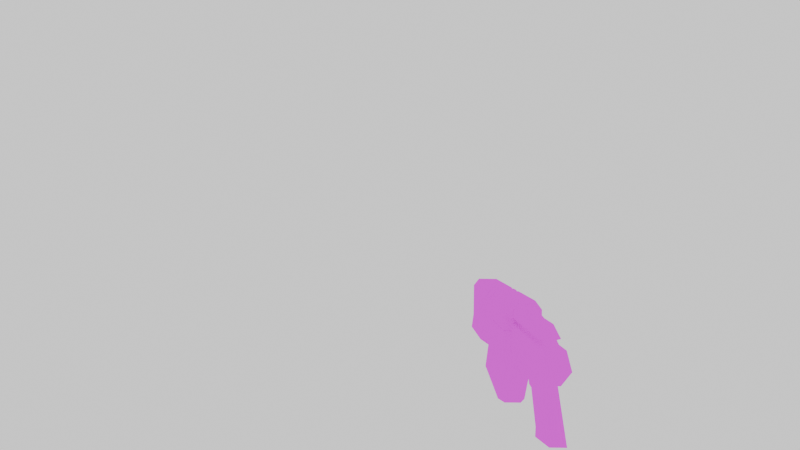 # Source: qcde_q3a_tb.blend  (saved by Blender 3.4.6; exported with 4.5.12 LTS)
import bpy
from mathutils import Matrix  # noqa: F401  (used for matrix-valued properties, if any)

bpy.ops.wm.read_factory_settings(use_empty=True)
scene = bpy.context.scene
scene.name = 'Scene'

# ---- collections
col_collection = bpy.data.collections.new('Collection'); scene.collection.children.link(col_collection)
col_models_weapons2_grenadel_grenadel_md3 = bpy.data.collections.new('models/weapons2/grenadel/grenadel.md3'); scene.collection.children.link(col_models_weapons2_grenadel_grenadel_md3)

# ---- images (referenced by path relative to the original .blend; pixels are not part of the script)
import os
ASSET_DIR = os.environ.get("B2B_ASSET_DIR", "")  # directory of the original .blend (textures are referenced by path, not embedded)
HERE = os.path.dirname(os.path.abspath(__file__))  # packed textures are extracted next to this script under _unpacked/

def load_image(name, relpath, width, height, colorspace="sRGB"):
    """Load a texture the original file referenced (path relative to the .blend, or extracted next to this script)."""
    p = next((c for c in (os.path.join(HERE, relpath), os.path.join(ASSET_DIR, relpath)) if relpath and os.path.exists(c)), "")
    if p:
        img = bpy.data.images.load(p, check_existing=True)
        img.name = name
    else:  # same state as the original file: an image datablock whose file is absent (Cycles renders it pink)
        img = bpy.data.images.new(name, width, height)
        img.source = "FILE"
        img.filepath = "//" + (relpath or name)
    img.colorspace_settings.name = colorspace
    return img
img_grenadel_jpg_001 = load_image('grenadel.jpg.001', 'grenadel.jpg', 1024, 1024, 'sRGB')

# ---- materials (node trees are filled in below, after node groups)
mat_hmg_tga = bpy.data.materials.new('hmg.tga')
mat_hmg_tga.use_transparency_overlap = False
mat_hmg_tga.show_transparent_back = False
mat_hmg_tga.use_backface_culling = True
mat_hmg_tga.use_transparent_shadow = False
mat_hmg_tga.roughness = 1.0

# ---- material node trees
mat_hmg_tga.use_nodes = True; mat_hmg_tga.node_tree.nodes.clear()
_N = mat_hmg_tga.node_tree.nodes; _L = mat_hmg_tga.node_tree.links
n0 = _N.new('ShaderNodeBsdfPrincipled'); n0.name = 'Principled BSDF'; n0.location = (0, 300)
n0.distribution = 'GGX'
n0.subsurface_method = 'RANDOM_WALK_SKIN'
n0.inputs[2].default_value = 1.0
n0.inputs[3].default_value = 1.45
n0.inputs[13].default_value = 0.0
n0.inputs[27].default_value = (0.0, 0.0, 0.0, 1.0)
n0.inputs[28].default_value = 1.0
n1 = _N.new('ShaderNodeTexImage'); n1.name = 'Image Texture'; n1.location = (-480, 300)
n1.image = img_grenadel_jpg_001
n2 = _N.new('ShaderNodeOutputMaterial'); n2.name = 'Material Output'; n2.location = (280, 300)
_L.new(n1.outputs[0], n0.inputs[0])
_L.new(n0.outputs[0], n2.inputs[0])
_L.new(n1.outputs[1], n0.inputs[4])
n2.is_active_output = True

# ---- world
world_world = bpy.data.worlds.new('World'); scene.world = world_world
world_world.use_nodes = True; world_world.node_tree.nodes.clear()
_N = world_world.node_tree.nodes; _L = world_world.node_tree.links
n0 = _N.new('ShaderNodeOutputWorld'); n0.name = 'World Output'; n0.location = (300, 300)
n1 = _N.new('ShaderNodeBackground'); n1.name = 'Background'; n1.location = (10, 300)
n1.inputs[0].default_value = (1.0, 1.0, 1.0, 1.0)
_L.new(n1.outputs[0], n0.inputs[0])
n0.is_active_output = True
world_world.color = (0.05088, 0.05088, 0.05088)
world_world.use_sun_shadow = False
world_world.sun_shadow_jitter_overblur = 0.0

# ---- cameras
cam_camera_001 = bpy.data.cameras.new('Camera.001')
cam_camera_001.lens = 12.0

# ---- meshes
me_w_grenade1_data = bpy.data.meshes.new('w_grenade1_data')
me_w_grenade1_data.from_pydata([(0.8594, -1.234, -0.8125), (-3.969, 0.6875, -0.7812), (-3.969, -1.234, -0.8125), (0.8594, 0.6875, -0.7812), (-5.312, -0.9062, -4.766), (-5.312, 0.4844, -4.75), (-3.984, 0.4219, -0.7188), (-3.984, -0.9688, -0.7344), (-3.156, -0.8906, -5.625), (-3.156, 0.4844, -5.609), (-3.0, -0.2031, -5.234), (-3.156, 0.4844, -5.609), (-2.078, 0.4219, -0.7812), (-3.984, 0.4219, -0.7188), (-3.234, 0.4844, -4.719), (-5.312, 0.4844, -4.75), (-3.156, 0.4844, -5.609), (-2.078, -0.9688, -0.7969), (-3.234, -0.9062, -4.734), (-2.078, 0.4219, -0.7812), (-3.234, 0.4844, -4.719), (-1.094, -0.4531, -2.312), (-1.094, 0.0, -2.312), (-2.703, 0.0, -2.641), (-2.703, -0.4531, -2.641), (-0.625, -0.4844, -0.75), (-0.625, -0.01562, -0.75), (-2.141, -0.01562, -0.7344), (-2.141, -0.4844, -0.7344), (3.953, -0.3281, 4.469), (3.953, 0.875, 4.922), (3.953, -1.578, 4.891), (3.953, -2.219, 1.812), (3.984, -1.125, 1.828), (3.953, -1.594, 3.719), (3.953, 0.9219, 3.75), (3.953, 0.3906, 4.281), (3.953, 1.594, 4.031), (3.953, 1.625, 1.859), (3.953, -2.25, 3.984), (3.953, -1.062, 4.266), (3.953, -0.7188, 4.422), (3.953, 0.0625, 4.438), (3.953, 0.5156, 1.844), (0.8594, -1.812, -2.0), (0.8594, 1.312, -1.953), (0.8594, -2.172, -1.438), (0.8594, 1.672, -1.391), (0.8594, -2.219, 1.812), (0.8594, 1.625, 1.859), (5.312, -1.375, 4.891), (5.312, -1.578, 4.891), (5.312, -2.25, 3.984), (5.938, -1.578, 4.891), (5.938, -1.375, 4.891), (5.938, -2.25, 3.984), (4.656, -1.578, 4.891), (4.656, -1.375, 4.891), (4.656, -2.25, 3.984), (5.312, 0.6719, 4.922), (5.312, 1.594, 3.75), (5.312, 1.594, 4.031), (5.938, 0.875, 4.922), (5.938, 1.594, 4.031), (5.938, 0.6719, 4.922), (4.656, 0.875, 4.922), (4.656, 1.594, 4.031), (4.656, 0.6875, 4.922), (5.312, -2.25, 3.703), (5.938, -2.25, 3.703), (4.656, -2.25, 3.703), (5.312, 0.875, 4.922), (5.938, 1.594, 3.75), (4.656, 1.594, 3.75), (6.609, -1.375, 4.891), (6.609, -1.578, 4.891), (6.609, -2.25, 3.984), (6.609, 1.594, 4.031), (6.609, 0.875, 4.922), (6.609, 0.6719, 4.922), (6.609, 1.594, 3.75), (6.609, -2.266, 3.703), (5.797, 1.172, 0.7031), (7.688, 1.25, -5.266), (8.141, 0.6719, -5.109), (6.234, 0.5938, 0.8438), (1.484, 1.188, -0.5938), (3.375, 1.266, -6.578), (1.031, 0.6094, -0.7656), (2.938, 0.7031, -6.75), (1.031, -1.141, -0.7969), (2.938, -1.047, -6.766), (2.938, 0.7031, -6.75), (1.031, 0.6094, -0.7656), (1.484, -1.734, -0.6406), (3.375, -1.656, -6.625), (5.797, -1.75, 0.6562), (7.688, -1.672, -5.312), (6.234, -1.156, 0.8125), (8.141, -1.078, -5.125), (6.234, 0.5938, 0.8438), (8.141, 0.6719, -5.109), (11.69, 1.312, -1.953), (0.8594, 1.312, -1.953), (0.8594, -1.812, -2.0), (11.69, -1.812, -2.0), (7.344, 1.984, -1.75), (7.344, 1.625, 0.7188), (7.344, -2.203, 0.6719), (7.344, -2.5, -1.812), (7.344, -1.125, -2.703), (7.344, 0.6406, -2.672), (11.42, -1.125, -2.703), (11.42, 1.984, -1.75), (11.42, 0.6406, -2.672), (11.42, -2.5, -1.812), (11.42, -2.203, 0.6719), (11.42, 1.625, 0.7188), (7.688, -1.672, -5.312), (8.141, 0.6719, -5.109), (3.375, -1.656, -6.625), (7.688, 1.25, -5.266), (3.375, 1.266, -6.578), (2.938, -1.047, -6.766), (2.938, 0.7031, -6.75), (8.141, -1.078, -5.125), (-1.344, -1.297, 3.891), (-1.344, 0.6406, 3.922), (-0.7188, 0.2344, 4.516), (-0.7188, -0.9219, 4.5), (0.8594, 0.2344, 4.516), (-4.672, 0.6562, 2.5), (-5.375, -1.266, 1.125), (-5.375, 0.6719, 1.156), (-4.672, -1.281, 2.469), (-4.562, 0.2344, 2.578), (-4.562, -0.875, 2.562), (-2.797, -1.297, 3.891), (-3.922, -1.281, 3.078), (-2.797, 0.6406, 3.922), (-3.922, 0.6562, 3.109), (-4.016, -0.875, 3.016), (-4.016, 0.2344, 3.031), (-3.969, -1.234, -0.8125), (-3.969, 0.6875, -0.7812), (0.8594, -0.9219, 4.5), (0.8594, -2.219, 1.812), (3.984, -1.125, 1.828), (3.953, -2.219, 1.812), (0.8594, 1.625, 1.859), (3.953, 1.625, 1.859), (3.953, 0.5156, 1.844), (11.69, -1.578, 2.25), (11.69, -1.031, 1.734), (11.69, -2.172, -1.438), (11.69, -1.766, 2.984), (11.69, -2.25, 3.984), (11.69, -1.594, 3.719), (11.69, -1.062, 4.266), (11.69, -1.578, 4.891), (11.69, -0.3281, 4.469), (11.69, 1.141, 3.031), (11.69, 1.594, 4.031), (11.69, 1.672, -1.391), (11.69, 0.4219, 1.75), (11.69, 0.9375, 2.281), (11.69, 0.9219, 3.75), (11.69, 0.3906, 4.281), (11.69, 0.875, 4.922), (11.69, -0.2812, 1.547), (11.69, -1.812, -2.0), (11.69, 1.312, -1.953), (11.42, -1.125, -2.703), (11.42, 0.6406, -2.672), (7.344, -1.125, -2.703), (7.344, 0.6406, -2.672), (3.953, -1.594, 3.719), (3.953, 0.3906, 4.281), (3.953, 0.9219, 3.75), (3.953, -1.062, 4.266), (3.984, -1.125, 1.828), (3.953, 0.5156, 1.844), (3.953, 0.0625, 4.438), (3.953, -0.7188, 4.422), (3.953, -0.3281, 4.469), (11.42, 1.984, -1.75), (11.42, 1.625, 0.7188), (7.344, 1.984, -1.75), (7.344, 1.625, 0.7188), (11.42, -2.203, 0.6719), (11.42, -2.5, -1.812), (7.344, -2.203, 0.6719), (7.344, -2.5, -1.812), (11.42, -1.125, -2.703), (7.344, -1.125, -2.703), (11.42, 0.6406, -2.672), (7.344, 0.6406, -2.672), (11.69, 1.312, -1.953), (0.8594, 1.672, -1.391), (0.8594, 1.312, -1.953), (5.938, -2.25, 3.703), (11.69, -2.172, -1.438), (3.953, -2.219, 1.812), (11.69, -1.812, -2.0), (0.8594, -1.812, -2.0), (0.8594, -2.172, -1.438), (3.953, 1.625, 1.859), (0.8594, 1.625, 1.859), (0.8594, -2.219, 1.812), (4.656, -1.578, 4.891), (3.953, -1.578, 4.891), (4.656, -1.375, 4.891), (5.312, -2.25, 3.703), (5.938, -2.25, 3.984), (6.609, 0.6719, 4.922), (6.609, -1.375, 4.891), (5.938, -1.375, 4.891), (3.953, -1.578, 4.891), (4.656, -2.25, 3.984), (3.953, -2.25, 3.984), (4.656, -2.25, 3.703), (4.656, 0.6875, 4.922), (5.312, 0.6719, 4.922), (5.312, -1.375, 4.891), (5.312, -1.578, 4.891), (5.312, -1.578, 4.891), (5.312, -2.25, 3.984), (3.953, 0.875, 4.922), (3.953, 1.594, 4.031), (4.656, 1.594, 4.031), (5.312, 1.594, 3.75), (5.938, 1.594, 3.75), (5.938, 0.6719, 4.922), (11.69, 1.672, -1.391), (4.656, 1.594, 3.75), (5.312, 1.594, 4.031), (5.938, 0.875, 4.922), (5.312, 0.875, 4.922), (4.656, 0.875, 4.922), (5.938, 1.594, 4.031), (5.938, 0.875, 4.922), (6.609, -1.375, 4.891), (6.609, -2.266, 3.703), (5.938, -2.25, 3.703), (5.312, -1.375, 4.891), (5.312, -2.25, 3.703), (4.656, -2.25, 3.703), (6.609, 1.594, 3.75), (6.609, 0.6719, 4.922), (5.938, 0.6719, 4.922), (5.312, 1.594, 3.75), (5.312, 0.6719, 4.922), (4.656, 0.6875, 4.922), (4.656, -1.578, 4.891), (6.609, 1.594, 3.75), (11.69, 1.594, 4.031), (6.609, 1.594, 4.031), (11.69, 0.875, 4.922), (6.609, 0.875, 4.922), (11.69, -1.578, 4.891), (11.69, -2.25, 3.984), (6.609, -1.578, 4.891), (11.69, -1.578, 4.891), (6.609, -2.25, 3.984), (6.609, -2.266, 3.703), (5.938, -1.578, 4.891), (5.938, -1.578, 4.891), (5.938, -1.375, 4.891), (4.656, -1.375, 4.891), (5.938, 1.594, 3.75), (4.656, 1.594, 3.75), (6.609, 0.875, 4.922), (6.609, -1.578, 4.891), (0.8594, -1.688, 1.141), (-3.969, -1.234, -0.8125), (-5.375, -1.266, 1.125), (0.8594, -1.234, -0.8125), (0.8594, -1.281, 2.469), (-4.672, -1.281, 2.469), (0.8594, -0.875, 2.562), (-4.562, -0.875, 2.562), (0.8594, -0.875, 3.016), (-4.016, -0.875, 3.016), (0.8594, -1.281, 3.078), (-3.922, -1.281, 3.078), (0.8594, -0.9219, 4.5), (-1.344, -1.297, 3.891), (-0.7188, -0.9219, 4.5), (0.8594, -1.297, 3.875), (-1.344, 0.6406, 3.922), (-2.797, 0.6406, 3.922), (-3.922, 0.6562, 3.109), (0.8594, 0.6562, 3.109), (0.8594, 0.2344, 3.031), (-4.016, 0.2344, 3.031), (0.8594, 0.2344, 2.578), (-4.562, 0.2344, 2.578), (0.8594, 0.6562, 2.5), (-4.672, 0.6562, 2.5), (0.8594, 1.078, 1.172), (-5.375, 0.6719, 1.156), (-3.969, 0.6875, -0.7812), (0.8594, 0.6875, -0.7812), (0.8594, 0.2344, 4.516), (0.8594, 0.6406, 3.906), (-2.797, -1.297, 3.891), (-0.7188, 0.2344, 4.516)], [], [(19, 17, 20), (17, 18, 20), (17, 7, 18), (7, 4, 18), (7, 6, 4), (6, 5, 4), (20, 18, 10), (18, 8, 10), (18, 4, 8), (4, 5, 8), (5, 9, 8), (8, 11, 10), (12, 14, 13), (14, 15, 13), (14, 16, 15), (14, 10, 16), (43, 35, 38), (35, 37, 38), (35, 30, 37), (44, 46, 45), (46, 47, 45), (46, 49, 47), (46, 48, 49), (2, 1, 0), (1, 3, 0), (33, 32, 34), (32, 39, 34), (39, 31, 34), (31, 40, 34), (31, 41, 40), (35, 36, 30), (36, 42, 30), (42, 29, 30), (29, 31, 30), (29, 41, 31), (51, 50, 52), (50, 68, 52), (53, 55, 54), (55, 69, 54), (56, 58, 57), (58, 70, 57), (60, 59, 61), (59, 71, 61), (107, 106, 108), (106, 109, 108), (106, 110, 109), (106, 111, 110), (114, 113, 112), (113, 115, 112), (113, 116, 115), (113, 117, 116), (124, 122, 123), (122, 120, 123), (122, 121, 120), (121, 119, 120), (62, 64, 63), (64, 72, 63), (143, 132, 144), (132, 133, 144), (132, 131, 133), (132, 134, 131), (134, 135, 131), (134, 136, 135), (136, 142, 135), (136, 141, 142), (141, 140, 142), (141, 138, 140), (138, 139, 140), (138, 137, 139), (137, 127, 139), (137, 126, 127), (126, 128, 127), (126, 129, 128), (129, 130, 128), (129, 145, 130), (65, 67, 66), (67, 73, 66), (171, 163, 170), (163, 154, 170), (163, 169, 154), (169, 153, 154), (169, 180, 153), (180, 152, 153), (180, 176, 152), (176, 155, 152), (176, 157, 155), (157, 156, 155), (157, 158, 156), (158, 159, 156), (158, 160, 159), (160, 168, 159), (160, 167, 168), (167, 162, 168), (167, 166, 162), (166, 161, 162), (166, 178, 161), (178, 165, 161), (178, 181, 165), (181, 164, 165), (181, 169, 164), (169, 163, 164), (181, 180, 169), (75, 74, 76), (74, 81, 76), (156, 154, 155), (154, 152, 155), (154, 153, 152), (164, 163, 165), (163, 161, 165), (163, 162, 161), (176, 179, 157), (179, 158, 157), (179, 160, 158), (78, 77, 79), (77, 80, 79), (85, 84, 82), (84, 83, 82), (82, 83, 86), (83, 87, 86), (89, 88, 87), (88, 86, 87), (93, 92, 90), (92, 91, 90), (90, 91, 94), (91, 95, 94), (94, 95, 96), (95, 97, 96), (96, 97, 98), (97, 99, 98), (98, 99, 100), (99, 101, 100), (199, 198, 197), (198, 233, 197), (198, 206, 233), (206, 231, 233), (206, 230, 231), (230, 239, 231), (230, 235, 239), (235, 236, 239), (235, 237, 236), (198, 207, 206), (208, 205, 202), (205, 201, 202), (205, 203, 201), (205, 204, 203), (237, 222, 240), (222, 232, 240), (222, 216, 232), (216, 214, 232), (216, 215, 214), (215, 257, 214), (215, 259, 257), (257, 258, 214), (215, 272, 259), (209, 211, 210), (211, 227, 210), (211, 221, 227), (221, 238, 227), (103, 102, 104), (102, 105, 104), (120, 119, 118), (119, 125, 118), (148, 147, 146), (147, 151, 146), (150, 149, 151), (149, 146, 151), (231, 254, 233), (254, 255, 233), (254, 256, 255), (256, 257, 255), (256, 271, 257), (172, 174, 173), (174, 175, 173), (266, 216, 224), (216, 223, 224), (216, 222, 223), (222, 221, 223), (221, 211, 223), (238, 229, 227), (229, 228, 227), (229, 234, 228), (234, 206, 228), (234, 230, 206), (179, 183, 160), (183, 184, 160), (184, 182, 160), (182, 177, 160), (160, 177, 167), (177, 166, 167), (177, 178, 166), (276, 273, 274), (273, 275, 274), (273, 277, 275), (277, 278, 275), (277, 279, 278), (279, 280, 278), (279, 281, 280), (281, 282, 280), (281, 283, 282), (283, 284, 282), (283, 286, 284), (286, 305, 284), (287, 286, 285), (286, 288, 285), (286, 283, 288), (290, 289, 291), (289, 292, 291), (289, 304, 292), (292, 293, 291), (293, 294, 291), (293, 295, 294), (295, 296, 294), (295, 297, 296), (297, 298, 296), (297, 299, 298), (299, 300, 298), (299, 301, 300), (299, 302, 301), (188, 186, 187), (186, 185, 187), (189, 191, 190), (191, 192, 190), (190, 192, 193), (192, 194, 193), (195, 196, 185), (196, 187, 185), (242, 241, 243), (241, 267, 243), (245, 244, 246), (244, 268, 246), (248, 247, 249), (247, 269, 249), (251, 250, 252), (250, 270, 252), (253, 217, 218), (217, 219, 218), (218, 219, 220), (219, 202, 220), (220, 202, 212), (202, 200, 212), (202, 201, 200), (201, 264, 200), (201, 260, 264), (260, 263, 264), (260, 261, 263), (260, 262, 261), (200, 213, 212), (213, 226, 212), (213, 225, 226), (213, 265, 225), (304, 289, 303), (289, 306, 303), (27, 26, 22), (26, 25, 22), (27, 22, 23), (22, 21, 23), (22, 25, 21), (25, 28, 21), (23, 21, 24), (21, 28, 24)])
_uv = me_w_grenade1_data.uv_layers.new(name='UVMap')
_uv.uv.foreach_set('vector', [0.4906, 0.1647, 0.4713, 0.1584, 0.4993, 0.0568, 0.4713, 0.1584, 0.4802, 0.0504, 0.4993, 0.0568, 0.4713, 0.1584, 0.4296, 0.146, 0.4802, 0.0504, 0.4296, 0.146, 0.4353, 0.0345, 0.4802, 0.0504, 0.4296, 0.146, 0.406, 0.1339, 0.4353, 0.0345, 0.406, 0.1339, 0.4117, 0.0224, 0.4353, 0.0345, 0.4993, 0.0568, 0.4802, 0.0504, 0.4946, 0.0421, 0.4802, 0.0504, 0.4899, 0.0286, 0.4946, 0.0421, 0.4802, 0.0504, 0.4353, 0.0345, 0.4899, 0.0286, 0.4353, 0.0345, 0.4117, 0.0224, 0.4899, 0.0286, 0.4117, 0.0224, 0.4664, 0.0165, 0.4899, 0.0286, 0.4899, 0.0286, 0.5073, 0.0347, 0.4946, 0.0421, 0.4713, 0.1584, 0.4802, 0.0504, 0.4296, 0.146, 0.4802, 0.0504, 0.4353, 0.0345, 0.4296, 0.146, 0.4802, 0.0504, 0.4899, 0.0286, 0.4353, 0.0345, 0.4802, 0.0504, 0.4946, 0.0421, 0.4899, 0.0286, 0.4801, 0.3315, 0.497, 0.4059, 0.5224, 0.3315, 0.497, 0.4059, 0.5224, 0.4165, 0.5224, 0.3315, 0.497, 0.4059, 0.4958, 0.4518, 0.5224, 0.4165, 0.0341, 0.2885, 0.0233, 0.3054, 0.1279, 0.2885, 0.0233, 0.3054, 0.1386, 0.3054, 0.1279, 0.2885, 0.0233, 0.3054, 0.1386, 0.4026, 0.1386, 0.3054, 0.0233, 0.3054, 0.0233, 0.4026, 0.1386, 0.4026, 0.4195, 0.9433, 0.4195, 0.8997, 0.5482, 0.9433, 0.4195, 0.8997, 0.5482, 0.8997, 0.5482, 0.9433, 0.4165, 0.3315, 0.3741, 0.3315, 0.3996, 0.4059, 0.3741, 0.3315, 0.3741, 0.4165, 0.3996, 0.4059, 0.3741, 0.4165, 0.4007, 0.4518, 0.3996, 0.4059, 0.4007, 0.4518, 0.4202, 0.4268, 0.3996, 0.4059, 0.4007, 0.4518, 0.433, 0.4326, 0.4202, 0.4268, 0.497, 0.4059, 0.4764, 0.4268, 0.4958, 0.4518, 0.4764, 0.4268, 0.4636, 0.4326, 0.4958, 0.4518, 0.4636, 0.4326, 0.4483, 0.4345, 0.4958, 0.4518, 0.4483, 0.4345, 0.4007, 0.4518, 0.4958, 0.4518, 0.4483, 0.4345, 0.433, 0.4326, 0.4007, 0.4518, 0.8479, 0.3171, 0.8563, 0.3171, 0.8191, 0.2828, 0.8563, 0.3171, 0.8191, 0.272, 0.8191, 0.2828, 0.8479, 0.3171, 0.8191, 0.2828, 0.8563, 0.3171, 0.8191, 0.2828, 0.8191, 0.272, 0.8563, 0.3171, 0.8479, 0.3171, 0.8191, 0.2828, 0.8563, 0.3171, 0.8191, 0.2828, 0.8191, 0.272, 0.8563, 0.3171, 0.98, 0.2719, 0.9426, 0.3171, 0.98, 0.2828, 0.9426, 0.3171, 0.9511, 0.3171, 0.98, 0.2828, 0.5259, 0.3091, 0.5355, 0.2185, 0.4108, 0.3091, 0.5355, 0.2185, 0.4012, 0.2185, 0.4108, 0.3091, 0.5355, 0.2185, 0.4416, 0.1852, 0.4012, 0.2185, 0.5355, 0.2185, 0.4951, 0.1852, 0.4416, 0.1852, 0.4951, 0.1852, 0.5355, 0.2185, 0.4416, 0.1852, 0.5355, 0.2185, 0.4012, 0.2185, 0.4416, 0.1852, 0.5355, 0.2185, 0.4108, 0.3091, 0.4012, 0.2185, 0.5355, 0.2185, 0.5259, 0.3091, 0.4108, 0.3091, 0.5455, 0.4212, 0.5612, 0.4418, 0.5457, 0.3595, 0.5612, 0.4418, 0.5614, 0.3389, 0.5457, 0.3595, 0.5612, 0.4418, 0.7124, 0.442, 0.5614, 0.3389, 0.7124, 0.442, 0.7281, 0.4214, 0.5614, 0.3389, 0.9511, 0.3171, 0.9426, 0.3171, 0.98, 0.2828, 0.9426, 0.3171, 0.98, 0.2719, 0.98, 0.2828, 0.015, 0.4186, 0.0165, 0.5024, 0.1471, 0.419, 0.0165, 0.5024, 0.148, 0.5026, 0.1471, 0.419, 0.0165, 0.5024, 0.148, 0.562, 0.148, 0.5026, 0.0165, 0.5024, 0.0165, 0.5619, 0.148, 0.562, 0.0165, 0.5619, 0.1206, 0.5692, 0.148, 0.562, 0.0165, 0.5619, 0.0485, 0.5691, 0.1206, 0.5692, 0.0485, 0.5691, 0.1206, 0.6107, 0.1206, 0.5692, 0.0485, 0.5691, 0.0485, 0.6107, 0.1206, 0.6107, 0.0485, 0.6107, 0.1503, 0.6186, 0.1206, 0.6107, 0.0485, 0.6107, 0.0129, 0.6186, 0.1503, 0.6186, 0.0129, 0.6186, 0.1503, 0.7012, 0.1503, 0.6186, 0.0129, 0.6186, 0.0129, 0.7014, 0.1503, 0.7012, 0.0129, 0.7014, 0.1503, 0.8125, 0.1503, 0.7012, 0.0129, 0.7014, 0.0129, 0.8129, 0.1503, 0.8125, 0.0129, 0.8129, 0.1195, 0.8579, 0.1503, 0.8125, 0.0129, 0.8129, 0.0477, 0.8584, 0.1195, 0.8579, 0.0477, 0.8584, 0.1195, 0.9762, 0.1195, 0.8579, 0.0477, 0.8584, 0.0477, 0.9769, 0.1195, 0.9762, 0.9511, 0.3171, 0.9429, 0.3171, 0.98, 0.2828, 0.9429, 0.3171, 0.98, 0.2719, 0.98, 0.2828, 0.9714, 0.0139, 0.9876, 0.0393, 0.83, 0.0139, 0.9876, 0.0393, 0.8138, 0.0393, 0.83, 0.0139, 0.9876, 0.0393, 0.9005, 0.1698, 0.8138, 0.0393, 0.9005, 0.1698, 0.8695, 0.1783, 0.8138, 0.0393, 0.9005, 0.1698, 0.8984, 0.2788, 0.8695, 0.1783, 0.8984, 0.2788, 0.8466, 0.2021, 0.8695, 0.1783, 0.8984, 0.2788, 0.8984, 0.2791, 0.8466, 0.2021, 0.8984, 0.2791, 0.8382, 0.2345, 0.8466, 0.2021, 0.8984, 0.2791, 0.8466, 0.267, 0.8382, 0.2345, 0.8466, 0.267, 0.8138, 0.2842, 0.8382, 0.2345, 0.8466, 0.267, 0.8695, 0.2907, 0.8138, 0.2842, 0.8695, 0.2907, 0.8449, 0.3247, 0.8138, 0.2842, 0.8695, 0.2907, 0.9007, 0.2994, 0.8449, 0.3247, 0.9007, 0.2994, 0.9564, 0.3247, 0.8449, 0.3247, 0.9007, 0.2994, 0.932, 0.2907, 0.9564, 0.3247, 0.932, 0.2907, 0.9876, 0.2842, 0.9564, 0.3247, 0.932, 0.2907, 0.9548, 0.267, 0.9876, 0.2842, 0.9548, 0.267, 0.9632, 0.2345, 0.9876, 0.2842, 0.9548, 0.267, 0.8984, 0.2791, 0.9632, 0.2345, 0.8984, 0.2791, 0.9548, 0.2021, 0.9632, 0.2345, 0.8984, 0.2791, 0.8984, 0.2788, 0.9548, 0.2021, 0.8984, 0.2788, 0.932, 0.1783, 0.9548, 0.2021, 0.8984, 0.2788, 0.9005, 0.1698, 0.932, 0.1783, 0.9005, 0.1698, 0.9876, 0.0393, 0.932, 0.1783, 0.8984, 0.2788, 0.8984, 0.2788, 0.9005, 0.1698, 0.8479, 0.3171, 0.8563, 0.3171, 0.8191, 0.2828, 0.8563, 0.3171, 0.8188, 0.272, 0.8191, 0.2828, 0.8138, 0.2842, 0.8138, 0.0393, 0.8382, 0.2345, 0.8138, 0.0393, 0.8466, 0.2021, 0.8382, 0.2345, 0.8138, 0.0393, 0.8695, 0.1783, 0.8466, 0.2021, 0.932, 0.1783, 0.9876, 0.0393, 0.9548, 0.2021, 0.9876, 0.0393, 0.9632, 0.2345, 0.9548, 0.2021, 0.9876, 0.0393, 0.9876, 0.2842, 0.9632, 0.2345, 0.8984, 0.2791, 0.8984, 0.2792, 0.8466, 0.267, 0.8984, 0.2792, 0.8695, 0.2907, 0.8466, 0.267, 0.8984, 0.2792, 0.9007, 0.2994, 0.8695, 0.2907, 0.9511, 0.3171, 0.98, 0.2828, 0.9426, 0.3171, 0.98, 0.2828, 0.98, 0.2719, 0.9426, 0.3171, 0.3381, 0.2765, 0.3379, 0.0135, 0.3083, 0.2766, 0.3379, 0.0135, 0.3082, 0.0137, 0.3083, 0.2766, 0.3083, 0.2766, 0.3082, 0.0137, 0.104, 0.2764, 0.3082, 0.0137, 0.1042, 0.0134, 0.104, 0.2764, 0.0702, 0.0136, 0.0701, 0.2766, 0.1042, 0.0134, 0.0701, 0.2766, 0.104, 0.2764, 0.1042, 0.0134, 0.022, 0.2756, 0.0222, 0.0134, 0.0701, 0.2766, 0.0222, 0.0134, 0.0702, 0.0136, 0.0701, 0.2766, 0.0701, 0.2766, 0.0702, 0.0136, 0.104, 0.2764, 0.0702, 0.0136, 0.1042, 0.0134, 0.104, 0.2764, 0.104, 0.2764, 0.1042, 0.0134, 0.3083, 0.2766, 0.1042, 0.0134, 0.3082, 0.0137, 0.3083, 0.2766, 0.3083, 0.2766, 0.3082, 0.0137, 0.3381, 0.2765, 0.3082, 0.0137, 0.3379, 0.0135, 0.3381, 0.2765, 0.3381, 0.2765, 0.3379, 0.0135, 0.3842, 0.2765, 0.3379, 0.0135, 0.384, 0.0135, 0.3842, 0.2765, 0.4112, 0.4678, 0.4112, 0.4982, 0.9824, 0.4678, 0.4112, 0.4982, 0.9824, 0.4982, 0.9824, 0.4678, 0.4112, 0.4982, 0.5691, 0.6729, 0.9824, 0.4982, 0.5691, 0.6729, 0.6796, 0.7753, 0.9824, 0.4982, 0.5691, 0.6729, 0.6468, 0.7753, 0.6796, 0.7753, 0.6468, 0.7753, 0.6796, 0.7908, 0.6796, 0.7753, 0.6468, 0.7753, 0.6468, 0.7908, 0.6796, 0.7908, 0.6468, 0.7908, 0.6796, 0.8449, 0.6796, 0.7908, 0.6468, 0.7908, 0.6468, 0.8449, 0.6796, 0.8449, 0.4112, 0.4982, 0.4112, 0.6739, 0.5691, 0.6729, 0.4112, 0.6739, 0.4112, 0.4982, 0.5691, 0.6729, 0.4112, 0.4982, 0.9824, 0.4982, 0.5691, 0.6729, 0.4112, 0.4982, 0.9824, 0.4678, 0.9824, 0.4982, 0.4112, 0.4982, 0.4112, 0.4678, 0.9824, 0.4678, 0.6468, 0.8449, 0.6468, 0.8556, 0.6795, 0.8449, 0.6468, 0.8556, 0.6795, 0.8556, 0.6795, 0.8449, 0.6468, 0.8556, 0.6796, 0.9759, 0.6795, 0.8556, 0.6796, 0.9759, 0.7146, 0.8556, 0.6795, 0.8556, 0.6796, 0.9759, 0.7146, 0.9759, 0.7146, 0.8556, 0.7146, 0.9759, 0.9824, 0.8449, 0.7146, 0.8556, 0.7146, 0.9759, 0.9824, 0.9874, 0.9824, 0.8449, 0.9824, 0.8449, 0.7146, 0.8449, 0.7146, 0.8556, 0.7146, 0.9759, 0.7146, 0.9874, 0.9824, 0.9874, 0.6117, 0.9874, 0.6117, 0.9759, 0.5691, 0.9864, 0.6117, 0.9759, 0.5691, 0.8439, 0.5691, 0.9864, 0.6117, 0.9759, 0.6116, 0.8552, 0.5691, 0.8439, 0.6116, 0.8552, 0.6117, 0.8449, 0.5691, 0.8439, 0.4152, 0.4692, 0.9825, 0.4692, 0.4153, 0.4916, 0.9825, 0.4692, 0.9825, 0.4916, 0.4153, 0.4916, 0.5614, 0.3389, 0.7281, 0.4214, 0.7125, 0.3392, 0.7281, 0.4214, 0.7281, 0.3597, 0.7125, 0.3392, 0.5533, 0.6796, 0.5529, 0.7337, 0.4139, 0.6796, 0.5529, 0.7337, 0.5532, 0.8149, 0.4139, 0.6796, 0.5532, 0.8668, 0.4141, 0.8676, 0.5532, 0.8149, 0.4141, 0.8676, 0.4139, 0.6796, 0.5532, 0.8149, 0.6796, 0.7753, 0.7147, 0.7754, 0.9824, 0.4982, 0.7147, 0.7754, 0.9824, 0.7908, 0.9824, 0.4982, 0.7147, 0.7754, 0.7147, 0.7908, 0.9824, 0.7908, 0.7147, 0.7908, 0.9824, 0.8449, 0.9824, 0.7908, 0.7147, 0.7908, 0.7147, 0.8449, 0.9824, 0.8449, 0.9625, 0.4165, 0.7561, 0.4166, 0.9623, 0.3383, 0.7561, 0.4166, 0.7567, 0.3378, 0.9623, 0.3383, 0.6796, 0.9874, 0.6796, 0.9759, 0.6468, 0.9874, 0.6796, 0.9759, 0.6468, 0.9759, 0.6468, 0.9874, 0.6796, 0.9759, 0.6468, 0.8556, 0.6468, 0.9759, 0.6468, 0.8556, 0.6116, 0.8552, 0.6468, 0.9759, 0.6116, 0.8552, 0.6117, 0.9759, 0.6468, 0.9759, 0.6117, 0.8449, 0.6117, 0.7908, 0.5691, 0.8439, 0.6117, 0.7908, 0.5691, 0.7898, 0.5691, 0.8439, 0.6117, 0.7908, 0.6117, 0.7753, 0.5691, 0.7898, 0.6117, 0.7753, 0.5691, 0.6729, 0.5691, 0.7898, 0.6117, 0.7753, 0.6468, 0.7753, 0.5691, 0.6729, 0.8984, 0.2792, 0.8984, 0.2792, 0.9007, 0.2994, 0.8984, 0.2792, 0.8984, 0.2792, 0.9007, 0.2994, 0.8984, 0.2792, 0.8984, 0.2792, 0.9007, 0.2994, 0.8984, 0.2792, 0.8984, 0.2792, 0.9007, 0.2994, 0.9007, 0.2994, 0.8984, 0.2792, 0.932, 0.2907, 0.8984, 0.2792, 0.9548, 0.267, 0.932, 0.2907, 0.8984, 0.2792, 0.8984, 0.2791, 0.9548, 0.267, 0.7962, 0.0096, 0.7962, 0.1173, 0.5789, 0.0096, 0.7962, 0.1173, 0.5149, 0.1173, 0.5789, 0.0096, 0.7962, 0.1173, 0.7962, 0.1902, 0.5149, 0.1173, 0.7962, 0.1902, 0.547, 0.1902, 0.5149, 0.1173, 0.7962, 0.1902, 0.7962, 0.2045, 0.547, 0.1902, 0.7962, 0.2045, 0.5514, 0.2045, 0.547, 0.1902, 0.7962, 0.2045, 0.7962, 0.2293, 0.5514, 0.2045, 0.7962, 0.2293, 0.5763, 0.2293, 0.5514, 0.2045, 0.7962, 0.2293, 0.7962, 0.2456, 0.5763, 0.2293, 0.7962, 0.2456, 0.5809, 0.2456, 0.5763, 0.2293, 0.7962, 0.2456, 0.6966, 0.2906, 0.5809, 0.2456, 0.6966, 0.2906, 0.632, 0.2906, 0.5809, 0.2456, 0.725, 0.3227, 0.6966, 0.2906, 0.7962, 0.3227, 0.6966, 0.2906, 0.7962, 0.2896, 0.7962, 0.3227, 0.6966, 0.2906, 0.7962, 0.2456, 0.7962, 0.2896, 0.632, 0.2906, 0.6966, 0.2906, 0.5809, 0.2456, 0.6966, 0.2906, 0.7962, 0.2456, 0.5809, 0.2456, 0.6966, 0.2906, 0.7962, 0.2896, 0.7962, 0.2456, 0.7962, 0.2456, 0.7962, 0.2293, 0.5809, 0.2456, 0.7962, 0.2293, 0.5763, 0.2293, 0.5809, 0.2456, 0.7962, 0.2293, 0.7962, 0.2045, 0.5763, 0.2293, 0.7962, 0.2045, 0.5514, 0.2045, 0.5763, 0.2293, 0.7962, 0.2045, 0.7962, 0.1902, 0.5514, 0.2045, 0.7962, 0.1902, 0.547, 0.1902, 0.5514, 0.2045, 0.7962, 0.1902, 0.7962, 0.1173, 0.547, 0.1902, 0.7962, 0.1173, 0.5149, 0.1173, 0.547, 0.1902, 0.7962, 0.1173, 0.5789, 0.0096, 0.5149, 0.1173, 0.7962, 0.1173, 0.7962, 0.0096, 0.5789, 0.0096, 0.7558, 0.6034, 0.9624, 0.6034, 0.7558, 0.4694, 0.9624, 0.6034, 0.9624, 0.4694, 0.7558, 0.4694, 0.9624, 0.6034, 0.7558, 0.6034, 0.9624, 0.4694, 0.7558, 0.6034, 0.7558, 0.4694, 0.9624, 0.4694, 0.9624, 0.4694, 0.7558, 0.4694, 0.9624, 0.4165, 0.7558, 0.4694, 0.7558, 0.4165, 0.9624, 0.4165, 0.9624, 0.4165, 0.7558, 0.4165, 0.9624, 0.4694, 0.7558, 0.4165, 0.7558, 0.4694, 0.9624, 0.4694, 0.7127, 0.7784, 0.7127, 0.8517, 0.6856, 0.7784, 0.7127, 0.8517, 0.6856, 0.8517, 0.6856, 0.7784, 0.643, 0.7792, 0.643, 0.8523, 0.6157, 0.7792, 0.643, 0.8523, 0.6157, 0.8523, 0.6157, 0.7792, 0.7127, 0.8517, 0.7127, 0.7783, 0.6856, 0.8517, 0.7127, 0.7783, 0.6856, 0.7782, 0.6856, 0.8517, 0.643, 0.8523, 0.643, 0.779, 0.6157, 0.8523, 0.643, 0.779, 0.6157, 0.779, 0.6157, 0.8523, 0.6117, 0.8449, 0.5691, 0.8439, 0.6117, 0.7908, 0.5691, 0.8439, 0.5691, 0.7898, 0.6117, 0.7908, 0.6117, 0.7908, 0.5691, 0.7898, 0.6117, 0.7756, 0.5691, 0.7898, 0.5691, 0.6729, 0.6117, 0.7756, 0.6117, 0.7756, 0.5691, 0.6729, 0.6468, 0.7756, 0.5691, 0.6729, 0.6796, 0.7756, 0.6468, 0.7756, 0.5691, 0.6729, 0.9824, 0.4982, 0.6796, 0.7756, 0.9824, 0.4982, 0.7147, 0.7755, 0.6796, 0.7756, 0.9824, 0.4982, 0.9824, 0.7908, 0.7147, 0.7755, 0.9824, 0.7908, 0.7147, 0.7908, 0.7147, 0.7755, 0.9824, 0.7908, 0.7147, 0.8449, 0.7147, 0.7908, 0.9824, 0.7908, 0.9824, 0.8449, 0.7147, 0.8449, 0.6796, 0.7756, 0.6796, 0.7908, 0.6468, 0.7756, 0.6796, 0.7908, 0.6468, 0.7908, 0.6468, 0.7756, 0.6796, 0.7908, 0.6468, 0.8449, 0.6468, 0.7908, 0.6796, 0.7908, 0.6796, 0.8449, 0.6468, 0.8449, 0.7962, 0.2896, 0.6966, 0.2906, 0.7962, 0.3227, 0.6966, 0.2906, 0.725, 0.3227, 0.7962, 0.3227, 0.5585, 0.3136, 0.5962, 0.3167, 0.5892, 0.2668, 0.5962, 0.3167, 0.5962, 0.3167, 0.5892, 0.2668, 0.5585, 0.3136, 0.5892, 0.2668, 0.5506, 0.2528, 0.5892, 0.2668, 0.5892, 0.2668, 0.5506, 0.2528, 0.5892, 0.2668, 0.5962, 0.3167, 0.5892, 0.2668, 0.5962, 0.3167, 0.5585, 0.3136, 0.5892, 0.2668, 0.5506, 0.2528, 0.5892, 0.2668, 0.5506, 0.2528, 0.5892, 0.2668, 0.5585, 0.3136, 0.5506, 0.2528])
me_w_grenade1_data.materials.append(mat_hmg_tga)
me_w_grenade1_data.update()
me_w_grenade2_data = bpy.data.meshes.new('w_grenade2_data')
me_w_grenade2_data.from_pydata([(0.8594, 0.875, 4.922), (0.8594, -2.25, 3.984), (0.8594, 1.594, 4.031), (0.8594, -1.578, 4.891), (0.8594, -2.219, 1.828), (0.8594, 1.625, 1.875), (3.953, -1.578, 4.891), (3.953, 0.875, 4.922), (3.953, 1.594, 4.031), (3.953, -2.25, 3.984), (3.953, -2.219, 1.828), (3.953, 1.625, 1.875), (3.953, 1.625, 1.875), (3.953, 1.594, 4.031), (0.8594, 1.625, 1.875), (3.953, 0.875, 4.922), (3.953, -1.578, 4.891), (0.8594, -1.578, 4.891), (3.953, 0.875, 4.922), (0.8594, 1.594, 4.031), (3.953, -2.25, 3.984), (0.8594, -2.25, 3.984), (3.953, -2.219, 1.828), (0.8594, -2.219, 1.828), (0.8594, 0.875, 4.922), (0.8594, 0.875, 4.922)], [], [(24, 17, 15), (17, 16, 15), (17, 21, 16), (21, 20, 16), (21, 23, 20), (23, 22, 20), (23, 12, 22), (23, 14, 12), (14, 13, 12), (14, 19, 13), (19, 18, 13), (19, 25, 18), (11, 8, 10), (8, 9, 10), (8, 6, 9), (8, 7, 6), (3, 0, 1), (0, 2, 1), (1, 2, 4), (2, 5, 4)])
_uv = me_w_grenade2_data.uv_layers.new(name='UVMap')
_uv.uv.foreach_set('vector', [0.2255, 0.9708, 0.2255, 0.8316, 0.3732, 0.9708, 0.2255, 0.8316, 0.3732, 0.8316, 0.3732, 0.9708, 0.2255, 0.8316, 0.2255, 0.7823, 0.3732, 0.8316, 0.2255, 0.7823, 0.3732, 0.7823, 0.3732, 0.8316, 0.2255, 0.7823, 0.2255, 0.6726, 0.3732, 0.7823, 0.2255, 0.6726, 0.3732, 0.6726, 0.3732, 0.7823, 0.2255, 0.6726, 0.3732, 0.6726, 0.3732, 0.6726, 0.2255, 0.6726, 0.2255, 0.6726, 0.3732, 0.6726, 0.2255, 0.6726, 0.3732, 0.7823, 0.3732, 0.6726, 0.2255, 0.6726, 0.2255, 0.7823, 0.3732, 0.7823, 0.2255, 0.7823, 0.3732, 0.8316, 0.3732, 0.7823, 0.2255, 0.7823, 0.2255, 0.8316, 0.3732, 0.8316, 0.3685, 0.5006, 0.3685, 0.6089, 0.2023, 0.5006, 0.3685, 0.6089, 0.2023, 0.6089, 0.2023, 0.5006, 0.3685, 0.6089, 0.232, 0.6539, 0.2023, 0.6089, 0.3685, 0.6089, 0.3387, 0.6539, 0.232, 0.6539, 0.232, 0.6539, 0.3387, 0.6539, 0.2023, 0.6089, 0.3387, 0.6539, 0.3685, 0.6089, 0.2023, 0.6089, 0.2023, 0.6089, 0.3685, 0.6089, 0.2023, 0.5006, 0.3685, 0.6089, 0.3685, 0.5006, 0.2023, 0.5006])
me_w_grenade2_data.materials.append(mat_hmg_tga)
me_w_grenade2_data.update()

# ---- objects
ob_camera = bpy.data.objects.new('Camera', cam_camera_001)
ob_w_grenade1 = bpy.data.objects.new('w_grenade1', me_w_grenade1_data)
ob_w_grenade2 = bpy.data.objects.new('w_grenade2', me_w_grenade2_data)
ob_tag_flash = bpy.data.objects.new('tag_flash', None)
ob_tag_weapon = bpy.data.objects.new('tag_weapon', None)
ob_tag_barrel = bpy.data.objects.new('tag_barrel', None)

# ---- transforms, parenting, visibility, modifiers, constraints
ob_camera.location = (-25.96, 12.04, 12.49)
ob_camera.rotation_euler = (1.571, 0.0, -1.571)
ob_w_grenade1.location = (0.0, 0.0, 0.0)
ob_w_grenade2.location = (0.0, 0.0, 0.0)
ob_tag_flash.location = (12.23, -0.4027, 3.12)
ob_tag_flash.rotation_mode = 'QUATERNION'
ob_tag_flash.rotation_quaternion = (1.0, 0.006944, 0.0, 0.0)
ob_tag_flash.empty_display_type = 'ARROWS'
ob_tag_weapon.location = (0.0, 0.0, 0.0)
ob_tag_weapon.rotation_mode = 'QUATERNION'
ob_tag_weapon.rotation_quaternion = (1.0, 1.552e-10, 0.0, 0.0)
ob_tag_weapon.empty_display_type = 'ARROWS'
ob_tag_barrel.location = (8.969, -0.3053, 5.106)
ob_tag_barrel.rotation_mode = 'QUATERNION'
ob_tag_barrel.rotation_quaternion = (1.0, 0.006944, 0.0, 0.0)
ob_tag_barrel.empty_display_type = 'ARROWS'

# ---- collection membership
col_collection.objects.link(ob_camera)
col_models_weapons2_grenadel_grenadel_md3.objects.link(ob_w_grenade1)
col_models_weapons2_grenadel_grenadel_md3.objects.link(ob_w_grenade2)
col_models_weapons2_grenadel_grenadel_md3.objects.link(ob_tag_flash)
col_models_weapons2_grenadel_grenadel_md3.objects.link(ob_tag_weapon)
col_models_weapons2_grenadel_grenadel_md3.objects.link(ob_tag_barrel)

# ---- scene / render settings (as saved in the file)
scene.camera = ob_camera
scene.frame_start = 1; scene.frame_end = 1; scene.frame_set(0)
scene.render.engine = 'BLENDER_EEVEE_NEXT'
scene.render.image_settings.color_depth = '16'
scene.render.image_settings.compression = 0
scene.render.image_settings.color_management = 'OVERRIDE'
scene.render.resolution_x = 960
scene.render.resolution_y = 540
scene.render.fps = 6
scene.render.filter_size = 1.0
scene.render.film_transparent = True
scene.cycles.sampling_pattern = 'TABULATED_SOBOL'
scene.cycles.use_light_tree = False
scene.eevee.motion_blur_depth_scale = 0.0
scene.view_settings.view_transform = 'Filmic'
bpy.context.view_layer.update()
